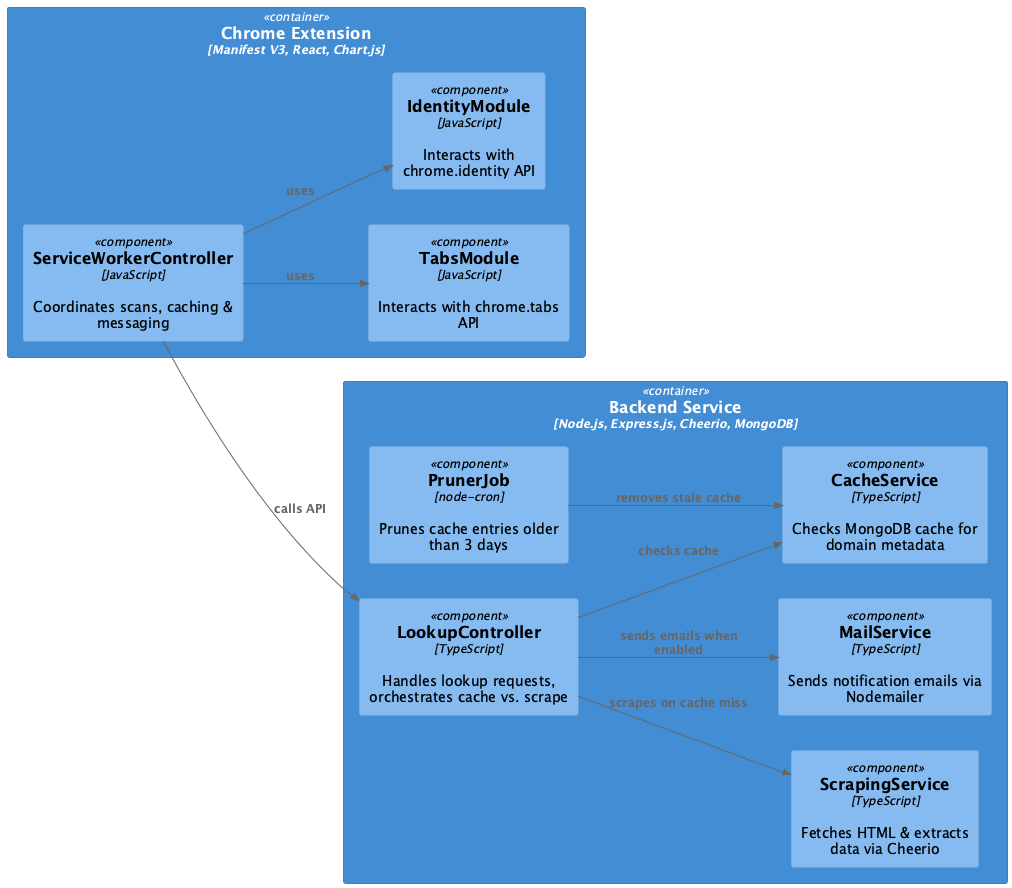

The diagram above was rendered by PlantUML. Its source (embedded in the PNG):
@startuml C4Component
!include https://raw.githubusercontent.com/plantuml-stdlib/C4-PlantUML/master/C4_Component.puml

' Arrange containers side by side
left to right direction

Container(chromeExt, "Chrome Extension", "Manifest V3, React, Chart.js") {
  Component(swCtrl,    "ServiceWorkerController", "JavaScript", "Coordinates scans, caching & messaging")
  Component(tabMod,    "TabsModule",             "JavaScript", "Interacts with chrome.tabs API")
  Component(idMod,     "IdentityModule",         "JavaScript", "Interacts with chrome.identity API")
}

Container(backend, "Backend Service", "Node.js, Express.js, Cheerio, MongoDB") {
  Component(lookupCtrl, "LookupController",    "TypeScript", "Handles lookup requests, orchestrates cache vs. scrape")
  Component(cacheSvc,   "CacheService",        "TypeScript", "Checks MongoDB cache for domain metadata")
  Component(scrapeSvc,  "ScrapingService",     "TypeScript", "Fetches HTML & extracts data via Cheerio")
  Component(mailSvc,    "MailService",         "TypeScript", "Sends notification emails via Nodemailer")
  Component(cronJob,    "PrunerJob",           "node-cron",  "Prunes cache entries older than 3 days")
}

' Draw relationships
Rel(swCtrl, lookupCtrl, "calls API")
Rel(swCtrl, tabMod,    "uses")
Rel(swCtrl, idMod,     "uses")
Rel(lookupCtrl, cacheSvc,   "checks cache")
Rel(lookupCtrl, scrapeSvc,  "scrapes on cache miss")
Rel(lookupCtrl, mailSvc,    "sends emails when enabled")
Rel(cronJob,    cacheSvc,   "removes stale cache")

@enduml